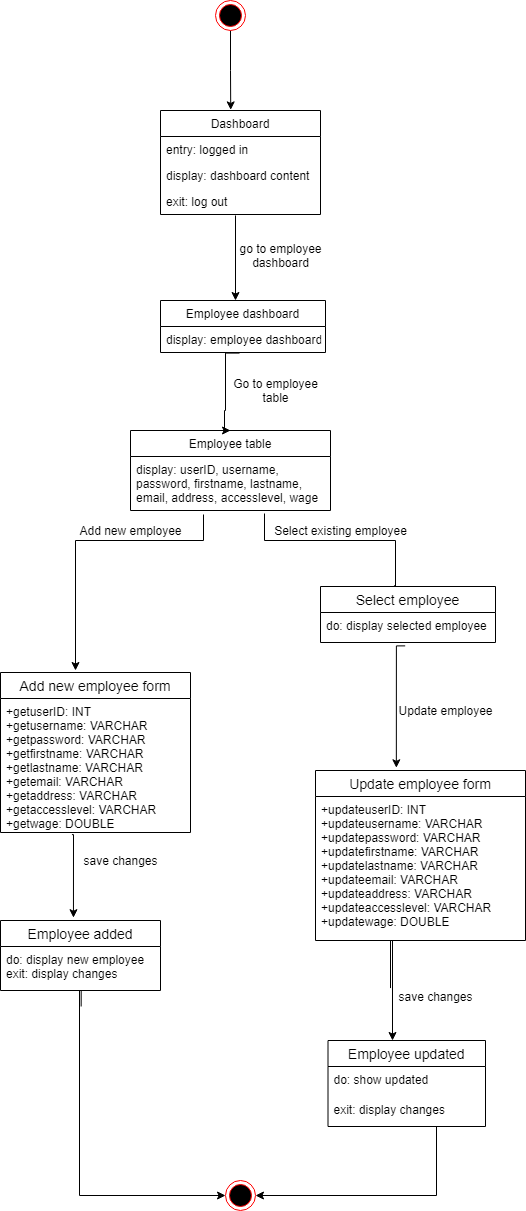

The diagram above was exported from draw.io. Its source (the exported page's mxGraphModel, read from the mxfile embedded in the PNG):
<mxGraphModel dx="1278" dy="477" grid="1" gridSize="10" guides="1" tooltips="1" connect="1" arrows="1" fold="1" page="1" pageScale="1" pageWidth="850" pageHeight="1100" math="0" shadow="0">
  <root>
    <mxCell id="0" />
    <mxCell id="1" parent="0" />
    <mxCell id="cuWE2y4-VDOlpSDyrwKm-8" style="edgeStyle=orthogonalEdgeStyle;rounded=0;orthogonalLoop=1;jettySize=auto;html=1;entryX=0.439;entryY=-0.006;entryDx=0;entryDy=0;entryPerimeter=0;" parent="1" source="cuWE2y4-VDOlpSDyrwKm-5" target="cuWE2y4-VDOlpSDyrwKm-13" edge="1">
      <mxGeometry relative="1" as="geometry">
        <mxPoint x="243.55999999999995" y="137.42600000000004" as="targetPoint" />
      </mxGeometry>
    </mxCell>
    <mxCell id="cuWE2y4-VDOlpSDyrwKm-5" value="" style="ellipse;html=1;shape=endState;fillColor=#000000;strokeColor=#ff0000;" parent="1" vertex="1">
      <mxGeometry x="230" y="40" width="30" height="30" as="geometry" />
    </mxCell>
    <mxCell id="cuWE2y4-VDOlpSDyrwKm-13" value="Dashboard" style="swimlane;fontStyle=0;childLayout=stackLayout;horizontal=1;startSize=26;fillColor=none;horizontalStack=0;resizeParent=1;resizeParentMax=0;resizeLast=0;collapsible=1;marginBottom=0;" parent="1" vertex="1">
      <mxGeometry x="175" y="150" width="160" height="104" as="geometry" />
    </mxCell>
    <mxCell id="cuWE2y4-VDOlpSDyrwKm-14" value="entry: logged in" style="text;strokeColor=none;fillColor=none;align=left;verticalAlign=top;spacingLeft=4;spacingRight=4;overflow=hidden;rotatable=0;points=[[0,0.5],[1,0.5]];portConstraint=eastwest;" parent="cuWE2y4-VDOlpSDyrwKm-13" vertex="1">
      <mxGeometry y="26" width="160" height="26" as="geometry" />
    </mxCell>
    <mxCell id="cuWE2y4-VDOlpSDyrwKm-15" value="display: dashboard content" style="text;strokeColor=none;fillColor=none;align=left;verticalAlign=top;spacingLeft=4;spacingRight=4;overflow=hidden;rotatable=0;points=[[0,0.5],[1,0.5]];portConstraint=eastwest;" parent="cuWE2y4-VDOlpSDyrwKm-13" vertex="1">
      <mxGeometry y="52" width="160" height="26" as="geometry" />
    </mxCell>
    <mxCell id="cuWE2y4-VDOlpSDyrwKm-16" value="exit: log out" style="text;strokeColor=none;fillColor=none;align=left;verticalAlign=top;spacingLeft=4;spacingRight=4;overflow=hidden;rotatable=0;points=[[0,0.5],[1,0.5]];portConstraint=eastwest;" parent="cuWE2y4-VDOlpSDyrwKm-13" vertex="1">
      <mxGeometry y="78" width="160" height="26" as="geometry" />
    </mxCell>
    <mxCell id="cuWE2y4-VDOlpSDyrwKm-18" value="go to employee&lt;br&gt;dashboard" style="text;html=1;align=center;verticalAlign=middle;resizable=0;points=[];autosize=1;strokeColor=none;" parent="1" vertex="1">
      <mxGeometry x="245" y="280" width="100" height="30" as="geometry" />
    </mxCell>
    <mxCell id="cuWE2y4-VDOlpSDyrwKm-19" value="Employee dashboard" style="swimlane;fontStyle=0;childLayout=stackLayout;horizontal=1;startSize=26;fillColor=none;horizontalStack=0;resizeParent=1;resizeParentMax=0;resizeLast=0;collapsible=1;marginBottom=0;" parent="1" vertex="1">
      <mxGeometry x="175" y="340" width="165" height="52" as="geometry" />
    </mxCell>
    <mxCell id="cuWE2y4-VDOlpSDyrwKm-20" value="display: employee dashboard" style="text;strokeColor=none;fillColor=none;align=left;verticalAlign=top;spacingLeft=4;spacingRight=4;overflow=hidden;rotatable=0;points=[[0,0.5],[1,0.5]];portConstraint=eastwest;" parent="cuWE2y4-VDOlpSDyrwKm-19" vertex="1">
      <mxGeometry y="26" width="165" height="26" as="geometry" />
    </mxCell>
    <mxCell id="cuWE2y4-VDOlpSDyrwKm-25" style="edgeStyle=orthogonalEdgeStyle;rounded=0;orthogonalLoop=1;jettySize=auto;html=1;exitX=0.469;exitY=1.038;exitDx=0;exitDy=0;exitPerimeter=0;" parent="1" source="cuWE2y4-VDOlpSDyrwKm-16" edge="1">
      <mxGeometry relative="1" as="geometry">
        <mxPoint x="250" y="340" as="targetPoint" />
        <mxPoint x="190" y="290" as="sourcePoint" />
        <Array as="points">
          <mxPoint x="250" y="340" />
        </Array>
      </mxGeometry>
    </mxCell>
    <mxCell id="cuWE2y4-VDOlpSDyrwKm-27" value="Employee table" style="swimlane;fontStyle=0;childLayout=stackLayout;horizontal=1;startSize=26;fillColor=none;horizontalStack=0;resizeParent=1;resizeParentMax=0;resizeLast=0;collapsible=1;marginBottom=0;" parent="1" vertex="1">
      <mxGeometry x="145" y="470" width="200" height="80" as="geometry" />
    </mxCell>
    <mxCell id="cuWE2y4-VDOlpSDyrwKm-28" value="display: userID, username,&#10;password, firstname, lastname,&#10;email, address, accesslevel, wage&#10;&#10;" style="text;strokeColor=none;fillColor=none;align=left;verticalAlign=top;spacingLeft=4;spacingRight=4;overflow=hidden;rotatable=0;points=[[0,0.5],[1,0.5]];portConstraint=eastwest;" parent="cuWE2y4-VDOlpSDyrwKm-27" vertex="1">
      <mxGeometry y="26" width="200" height="54" as="geometry" />
    </mxCell>
    <mxCell id="cuWE2y4-VDOlpSDyrwKm-31" value="Go to employee&lt;br&gt;table" style="text;html=1;align=center;verticalAlign=middle;resizable=0;points=[];autosize=1;strokeColor=none;" parent="1" vertex="1">
      <mxGeometry x="240" y="415" width="100" height="30" as="geometry" />
    </mxCell>
    <mxCell id="cuWE2y4-VDOlpSDyrwKm-33" style="edgeStyle=orthogonalEdgeStyle;rounded=0;orthogonalLoop=1;jettySize=auto;html=1;exitX=0.479;exitY=1.023;exitDx=0;exitDy=0;exitPerimeter=0;entryX=0.5;entryY=0;entryDx=0;entryDy=0;" parent="1" source="cuWE2y4-VDOlpSDyrwKm-20" target="cuWE2y4-VDOlpSDyrwKm-27" edge="1">
      <mxGeometry relative="1" as="geometry">
        <mxPoint x="250" y="460" as="targetPoint" />
        <mxPoint x="220" y="440" as="sourcePoint" />
        <Array as="points">
          <mxPoint x="240" y="393" />
          <mxPoint x="240" y="450" />
          <mxPoint x="239" y="450" />
          <mxPoint x="239" y="470" />
        </Array>
      </mxGeometry>
    </mxCell>
    <mxCell id="cuWE2y4-VDOlpSDyrwKm-39" value="Select existing employee" style="text;html=1;align=center;verticalAlign=middle;resizable=0;points=[];autosize=1;strokeColor=none;" parent="1" vertex="1">
      <mxGeometry x="280" y="560" width="150" height="20" as="geometry" />
    </mxCell>
    <mxCell id="cuWE2y4-VDOlpSDyrwKm-46" value="Add new employee" style="text;html=1;align=center;verticalAlign=middle;resizable=0;points=[];autosize=1;strokeColor=none;" parent="1" vertex="1">
      <mxGeometry x="85" y="560" width="120" height="20" as="geometry" />
    </mxCell>
    <mxCell id="cuWE2y4-VDOlpSDyrwKm-52" style="edgeStyle=orthogonalEdgeStyle;rounded=0;orthogonalLoop=1;jettySize=auto;html=1;entryX=0.469;entryY=0.047;entryDx=0;entryDy=0;entryPerimeter=0;" parent="1" target="G7k5UK7gjX7G8XKCDpAP-2" edge="1">
      <mxGeometry relative="1" as="geometry">
        <mxPoint x="410" y="620" as="targetPoint" />
        <mxPoint x="279" y="553" as="sourcePoint" />
        <Array as="points">
          <mxPoint x="279" y="580" />
          <mxPoint x="410" y="580" />
        </Array>
      </mxGeometry>
    </mxCell>
    <mxCell id="cuWE2y4-VDOlpSDyrwKm-53" style="edgeStyle=orthogonalEdgeStyle;rounded=0;orthogonalLoop=1;jettySize=auto;html=1;entryX=0.385;entryY=-0.016;entryDx=0;entryDy=0;entryPerimeter=0;exitX=0.484;exitY=1.113;exitDx=0;exitDy=0;exitPerimeter=0;" parent="1" source="G7k5UK7gjX7G8XKCDpAP-3" target="cuWE2y4-VDOlpSDyrwKm-80" edge="1">
      <mxGeometry relative="1" as="geometry">
        <mxPoint x="410" y="800" as="targetPoint" />
        <mxPoint x="411" y="710" as="sourcePoint" />
        <Array as="points">
          <mxPoint x="411" y="685" />
        </Array>
      </mxGeometry>
    </mxCell>
    <mxCell id="cuWE2y4-VDOlpSDyrwKm-58" value="Update employee" style="text;html=1;align=center;verticalAlign=middle;resizable=0;points=[];autosize=1;strokeColor=none;" parent="1" vertex="1">
      <mxGeometry x="405" y="740" width="110" height="20" as="geometry" />
    </mxCell>
    <mxCell id="cuWE2y4-VDOlpSDyrwKm-59" value="Add new employee form" style="swimlane;fontStyle=0;childLayout=stackLayout;horizontal=1;startSize=26;horizontalStack=0;resizeParent=1;resizeParentMax=0;resizeLast=0;collapsible=1;marginBottom=0;align=center;fontSize=14;" parent="1" vertex="1">
      <mxGeometry x="15" y="712" width="190" height="160" as="geometry">
        <mxRectangle x="40" y="670" width="50" height="26" as="alternateBounds" />
      </mxGeometry>
    </mxCell>
    <mxCell id="cuWE2y4-VDOlpSDyrwKm-60" value="+getuserID: INT&#10;+getusername: VARCHAR&#10;+getpassword: VARCHAR&#10;+getfirstname: VARCHAR&#10;+getlastname: VARCHAR&#10;+getemail: VARCHAR&#10;+getaddress: VARCHAR&#10;+getaccesslevel: VARCHAR&#10;+getwage: DOUBLE" style="text;strokeColor=none;fillColor=none;spacingLeft=4;spacingRight=4;overflow=hidden;rotatable=0;points=[[0,0.5],[1,0.5]];portConstraint=eastwest;fontSize=12;" parent="cuWE2y4-VDOlpSDyrwKm-59" vertex="1">
      <mxGeometry y="26" width="190" height="134" as="geometry" />
    </mxCell>
    <mxCell id="cuWE2y4-VDOlpSDyrwKm-65" style="edgeStyle=orthogonalEdgeStyle;rounded=0;orthogonalLoop=1;jettySize=auto;html=1;" parent="1" edge="1">
      <mxGeometry relative="1" as="geometry">
        <mxPoint x="90" y="710" as="targetPoint" />
        <mxPoint x="218" y="554" as="sourcePoint" />
        <Array as="points">
          <mxPoint x="218" y="580" />
          <mxPoint x="90" y="580" />
        </Array>
      </mxGeometry>
    </mxCell>
    <mxCell id="cuWE2y4-VDOlpSDyrwKm-69" value="Employee added" style="swimlane;fontStyle=0;childLayout=stackLayout;horizontal=1;startSize=26;horizontalStack=0;resizeParent=1;resizeParentMax=0;resizeLast=0;collapsible=1;marginBottom=0;align=center;fontSize=14;" parent="1" vertex="1">
      <mxGeometry x="15" y="960" width="160" height="70" as="geometry" />
    </mxCell>
    <mxCell id="cuWE2y4-VDOlpSDyrwKm-71" value="do: display new employee&#10;exit: display changes" style="text;strokeColor=none;fillColor=none;spacingLeft=4;spacingRight=4;overflow=hidden;rotatable=0;points=[[0,0.5],[1,0.5]];portConstraint=eastwest;fontSize=12;" parent="cuWE2y4-VDOlpSDyrwKm-69" vertex="1">
      <mxGeometry y="26" width="160" height="44" as="geometry" />
    </mxCell>
    <mxCell id="cuWE2y4-VDOlpSDyrwKm-91" style="edgeStyle=orthogonalEdgeStyle;rounded=0;orthogonalLoop=1;jettySize=auto;html=1;exitX=0.428;exitY=1.026;exitDx=0;exitDy=0;exitPerimeter=0;entryX=0;entryY=0.5;entryDx=0;entryDy=0;" parent="cuWE2y4-VDOlpSDyrwKm-69" target="cuWE2y4-VDOlpSDyrwKm-90" edge="1">
      <mxGeometry relative="1" as="geometry">
        <mxPoint x="79.34000000000006" y="191.03600000000006" as="targetPoint" />
        <mxPoint x="80.66" y="86" as="sourcePoint" />
        <Array as="points">
          <mxPoint x="81" y="70" />
          <mxPoint x="79" y="70" />
          <mxPoint x="79" y="275" />
        </Array>
      </mxGeometry>
    </mxCell>
    <mxCell id="cuWE2y4-VDOlpSDyrwKm-73" value="save changes" style="text;html=1;align=center;verticalAlign=middle;resizable=0;points=[];autosize=1;strokeColor=none;" parent="1" vertex="1">
      <mxGeometry x="90" y="890" width="90" height="20" as="geometry" />
    </mxCell>
    <mxCell id="cuWE2y4-VDOlpSDyrwKm-80" value="Update employee form" style="swimlane;fontStyle=0;childLayout=stackLayout;horizontal=1;startSize=26;horizontalStack=0;resizeParent=1;resizeParentMax=0;resizeLast=0;collapsible=1;marginBottom=0;align=center;fontSize=14;" parent="1" vertex="1">
      <mxGeometry x="330" y="810" width="210" height="170" as="geometry" />
    </mxCell>
    <mxCell id="cuWE2y4-VDOlpSDyrwKm-81" value="+updateuserID: INT&#10;+updateusername: VARCHAR&#10;+updatepassword: VARCHAR&#10;+updatefirstname: VARCHAR&#10;+updatelastname: VARCHAR&#10;+updateemail: VARCHAR&#10;+updateaddress: VARCHAR&#10;+updateaccesslevel: VARCHAR&#10;+updatewage: DOUBLE" style="text;strokeColor=none;fillColor=none;spacingLeft=4;spacingRight=4;overflow=hidden;rotatable=0;points=[[0,0.5],[1,0.5]];portConstraint=eastwest;fontSize=12;" parent="cuWE2y4-VDOlpSDyrwKm-80" vertex="1">
      <mxGeometry y="26" width="210" height="144" as="geometry" />
    </mxCell>
    <mxCell id="cuWE2y4-VDOlpSDyrwKm-86" value="Employee updated" style="swimlane;fontStyle=0;childLayout=stackLayout;horizontal=1;startSize=26;horizontalStack=0;resizeParent=1;resizeParentMax=0;resizeLast=0;collapsible=1;marginBottom=0;align=center;fontSize=14;" parent="1" vertex="1">
      <mxGeometry x="342.5" y="1080" width="157.5" height="86" as="geometry" />
    </mxCell>
    <mxCell id="cuWE2y4-VDOlpSDyrwKm-87" value="do: show updated" style="text;strokeColor=none;fillColor=none;spacingLeft=4;spacingRight=4;overflow=hidden;rotatable=0;points=[[0,0.5],[1,0.5]];portConstraint=eastwest;fontSize=12;" parent="cuWE2y4-VDOlpSDyrwKm-86" vertex="1">
      <mxGeometry y="26" width="157.5" height="30" as="geometry" />
    </mxCell>
    <mxCell id="cuWE2y4-VDOlpSDyrwKm-88" value="exit: display changes" style="text;strokeColor=none;fillColor=none;spacingLeft=4;spacingRight=4;overflow=hidden;rotatable=0;points=[[0,0.5],[1,0.5]];portConstraint=eastwest;fontSize=12;" parent="cuWE2y4-VDOlpSDyrwKm-86" vertex="1">
      <mxGeometry y="56" width="157.5" height="30" as="geometry" />
    </mxCell>
    <mxCell id="cuWE2y4-VDOlpSDyrwKm-89" value="save changes" style="text;html=1;align=center;verticalAlign=middle;resizable=0;points=[];autosize=1;strokeColor=none;" parent="1" vertex="1">
      <mxGeometry x="405" y="1026" width="90" height="20" as="geometry" />
    </mxCell>
    <mxCell id="cuWE2y4-VDOlpSDyrwKm-90" value="" style="ellipse;html=1;shape=endState;fillColor=#000000;strokeColor=#ff0000;" parent="1" vertex="1">
      <mxGeometry x="240" y="1220" width="30" height="30" as="geometry" />
    </mxCell>
    <mxCell id="G7k5UK7gjX7G8XKCDpAP-1" style="edgeStyle=orthogonalEdgeStyle;rounded=0;orthogonalLoop=1;jettySize=auto;html=1;exitX=0.376;exitY=1.016;exitDx=0;exitDy=0;exitPerimeter=0;entryX=0.456;entryY=-0.04;entryDx=0;entryDy=0;entryPerimeter=0;" parent="1" source="cuWE2y4-VDOlpSDyrwKm-60" target="cuWE2y4-VDOlpSDyrwKm-69" edge="1">
      <mxGeometry relative="1" as="geometry">
        <mxPoint x="-39.99000000000001" y="1001.1579999999999" as="targetPoint" />
        <mxPoint x="-40" y="910" as="sourcePoint" />
        <Array as="points">
          <mxPoint x="88" y="874" />
        </Array>
      </mxGeometry>
    </mxCell>
    <mxCell id="G7k5UK7gjX7G8XKCDpAP-2" value="Select employee" style="swimlane;fontStyle=0;childLayout=stackLayout;horizontal=1;startSize=26;horizontalStack=0;resizeParent=1;resizeParentMax=0;resizeLast=0;collapsible=1;marginBottom=0;align=center;fontSize=14;" parent="1" vertex="1">
      <mxGeometry x="335" y="626" width="175" height="56" as="geometry" />
    </mxCell>
    <mxCell id="G7k5UK7gjX7G8XKCDpAP-3" value="do: display selected employee" style="text;strokeColor=none;fillColor=none;spacingLeft=4;spacingRight=4;overflow=hidden;rotatable=0;points=[[0,0.5],[1,0.5]];portConstraint=eastwest;fontSize=12;" parent="G7k5UK7gjX7G8XKCDpAP-2" vertex="1">
      <mxGeometry y="26" width="175" height="30" as="geometry" />
    </mxCell>
    <mxCell id="G7k5UK7gjX7G8XKCDpAP-7" style="edgeStyle=orthogonalEdgeStyle;rounded=0;orthogonalLoop=1;jettySize=auto;html=1;exitX=0.376;exitY=1.016;exitDx=0;exitDy=0;exitPerimeter=0;" parent="1" edge="1">
      <mxGeometry relative="1" as="geometry">
        <mxPoint x="407" y="1080" as="targetPoint" />
        <mxPoint x="405" y="1027.58" as="sourcePoint" />
        <Array as="points">
          <mxPoint x="405" y="980" />
          <mxPoint x="407" y="980" />
        </Array>
      </mxGeometry>
    </mxCell>
    <mxCell id="cuWE2y4-VDOlpSDyrwKm-92" style="edgeStyle=orthogonalEdgeStyle;rounded=0;orthogonalLoop=1;jettySize=auto;html=1;exitX=0.428;exitY=1.026;exitDx=0;exitDy=0;exitPerimeter=0;entryX=1;entryY=0.5;entryDx=0;entryDy=0;" parent="1" target="cuWE2y4-VDOlpSDyrwKm-90" edge="1">
      <mxGeometry relative="1" as="geometry">
        <mxPoint x="339.5" y="1240" as="targetPoint" />
        <mxPoint x="452.32" y="1166" as="sourcePoint" />
        <Array as="points">
          <mxPoint x="451" y="1166" />
          <mxPoint x="451" y="1235" />
        </Array>
      </mxGeometry>
    </mxCell>
  </root>
</mxGraphModel>